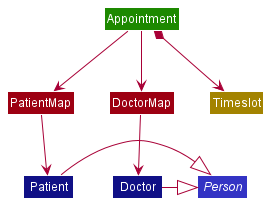

The diagram above was rendered by PlantUML. Its source (embedded in the PNG):
@startuml
!include <office/Concepts/globe_internet>
!include <office/Concepts/documents>
!include <office/Users/user>
!include style.puml

Class PatientMap PATIENT_MAP_COLOR
Class DoctorMap DOCTOR_MAP_COLOR
Class Appointment APPOINTMENT_COLOR
Class Patient PATIENT_COLOR
Class Doctor DOCTOR_COLOR
Abstract Person PERSON_COLOR
Class Timeslot TIMESLOT_COLOR

Appointment --> PatientMap
Appointment --> DoctorMap
PatientMap --> Patient
DoctorMap --> Doctor
Appointment *--> Timeslot
Doctor -|> Person
Patient -|> Person

@enduml